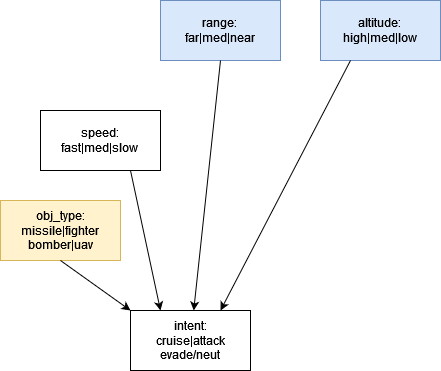

The diagram above was exported from draw.io. Its source (the exported page's mxGraphModel, read from the mxfile embedded in the PNG):
<mxGraphModel dx="-266" dy="754" grid="1" gridSize="10" guides="1" tooltips="1" connect="1" arrows="1" fold="1" page="1" pageScale="1" pageWidth="850" pageHeight="1100" math="0" shadow="0">
  <root>
    <mxCell id="0" />
    <mxCell id="1" parent="0" />
    <mxCell id="UxW9fmJ-w9nNnRusFdq5-1" value="&lt;div&gt;range:&lt;/div&gt;&lt;div&gt;far|med|near&lt;br&gt;&lt;/div&gt;" style="rounded=0;whiteSpace=wrap;html=1;fillColor=#dae8fc;strokeColor=#6c8ebf;" vertex="1" parent="1">
      <mxGeometry x="1920" y="40" width="120" height="60" as="geometry" />
    </mxCell>
    <mxCell id="UxW9fmJ-w9nNnRusFdq5-2" value="&lt;div&gt;altitude:&lt;/div&gt;&lt;div&gt;high|med|low&lt;br&gt;&lt;/div&gt;" style="rounded=0;whiteSpace=wrap;html=1;fillColor=#dae8fc;strokeColor=#6c8ebf;" vertex="1" parent="1">
      <mxGeometry x="2080" y="40" width="120" height="60" as="geometry" />
    </mxCell>
    <mxCell id="UxW9fmJ-w9nNnRusFdq5-3" value="&lt;div&gt;speed:&lt;/div&gt;&lt;div&gt;fast|med|slow&lt;br&gt;&lt;/div&gt;" style="rounded=0;whiteSpace=wrap;html=1;" vertex="1" parent="1">
      <mxGeometry x="1800" y="150" width="120" height="60" as="geometry" />
    </mxCell>
    <mxCell id="UxW9fmJ-w9nNnRusFdq5-4" value="&lt;div&gt;obj_type:&lt;/div&gt;&lt;div&gt;missile|fighter&lt;/div&gt;&lt;div&gt;bomber|uav&lt;/div&gt;" style="rounded=0;whiteSpace=wrap;html=1;fillColor=#fff2cc;strokeColor=#d6b656;" vertex="1" parent="1">
      <mxGeometry x="1760" y="240" width="120" height="60" as="geometry" />
    </mxCell>
    <mxCell id="UxW9fmJ-w9nNnRusFdq5-5" value="&lt;div&gt;intent:&lt;/div&gt;&lt;div&gt;cruise|attack&lt;/div&gt;&lt;div&gt;evade/neut&lt;br&gt;&lt;/div&gt;" style="rounded=0;whiteSpace=wrap;html=1;" vertex="1" parent="1">
      <mxGeometry x="1890" y="350" width="120" height="60" as="geometry" />
    </mxCell>
    <mxCell id="UxW9fmJ-w9nNnRusFdq5-6" value="" style="endArrow=classic;html=1;rounded=0;exitX=0.5;exitY=1;exitDx=0;exitDy=0;entryX=0;entryY=0;entryDx=0;entryDy=0;" edge="1" parent="1" source="UxW9fmJ-w9nNnRusFdq5-4" target="UxW9fmJ-w9nNnRusFdq5-5">
      <mxGeometry width="50" height="50" relative="1" as="geometry">
        <mxPoint x="1500" y="110" as="sourcePoint" />
        <mxPoint x="1570" y="240" as="targetPoint" />
      </mxGeometry>
    </mxCell>
    <mxCell id="UxW9fmJ-w9nNnRusFdq5-7" value="" style="endArrow=classic;html=1;rounded=0;exitX=0.75;exitY=1;exitDx=0;exitDy=0;entryX=0.25;entryY=0;entryDx=0;entryDy=0;" edge="1" parent="1" source="UxW9fmJ-w9nNnRusFdq5-3" target="UxW9fmJ-w9nNnRusFdq5-5">
      <mxGeometry width="50" height="50" relative="1" as="geometry">
        <mxPoint x="1600" y="200" as="sourcePoint" />
        <mxPoint x="1650" y="150" as="targetPoint" />
      </mxGeometry>
    </mxCell>
    <mxCell id="UxW9fmJ-w9nNnRusFdq5-8" value="" style="endArrow=classic;html=1;rounded=0;exitX=0.5;exitY=1;exitDx=0;exitDy=0;" edge="1" parent="1" source="UxW9fmJ-w9nNnRusFdq5-1" target="UxW9fmJ-w9nNnRusFdq5-5">
      <mxGeometry width="50" height="50" relative="1" as="geometry">
        <mxPoint x="1670" y="-40" as="sourcePoint" />
        <mxPoint x="1720" y="-90" as="targetPoint" />
      </mxGeometry>
    </mxCell>
    <mxCell id="UxW9fmJ-w9nNnRusFdq5-9" value="" style="endArrow=classic;html=1;rounded=0;exitX=0.25;exitY=1;exitDx=0;exitDy=0;entryX=0.75;entryY=0;entryDx=0;entryDy=0;" edge="1" parent="1" source="UxW9fmJ-w9nNnRusFdq5-2" target="UxW9fmJ-w9nNnRusFdq5-5">
      <mxGeometry width="50" height="50" relative="1" as="geometry">
        <mxPoint x="1740" y="-40" as="sourcePoint" />
        <mxPoint x="1790" y="-90" as="targetPoint" />
      </mxGeometry>
    </mxCell>
  </root>
</mxGraphModel>